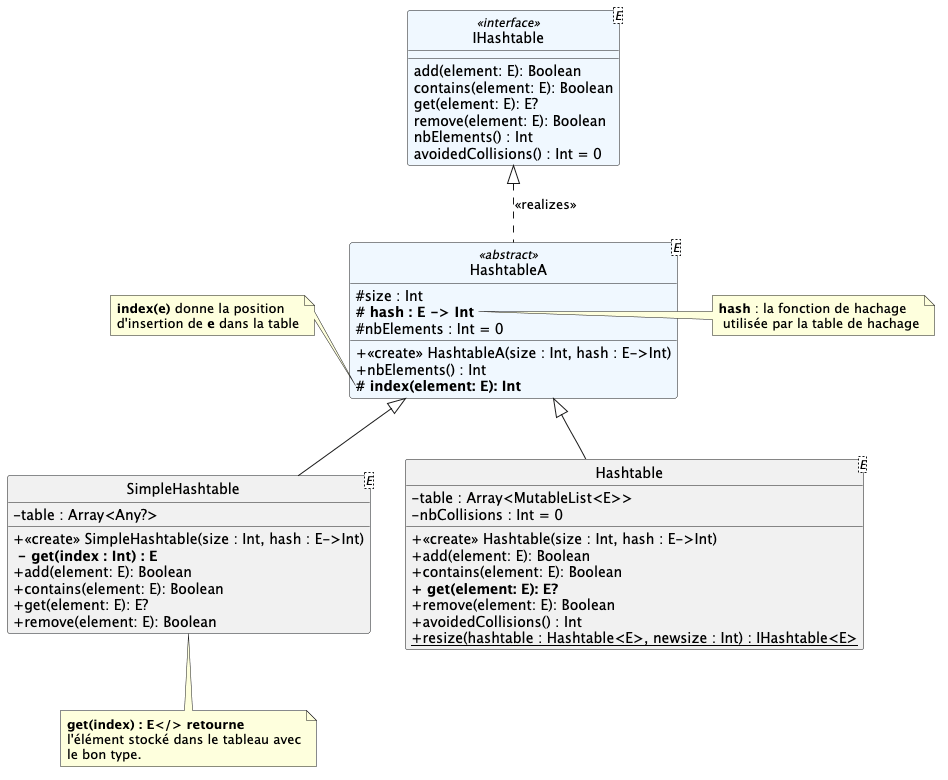

The diagram above was rendered by PlantUML. Its source (embedded in the PNG):
@startuml
hide circle
'skinparam monochrome true
skinparam classAttributeIconSize 0
skinparam backgroundcolor white
skinparam groupInheritance 4


class IHashtable<E> <<interface>> #aliceBlue {
add(element: E): Boolean
contains(element: E): Boolean
get(element: E): E?
remove(element: E): Boolean
nbElements() : Int
avoidedCollisions() : Int = 0
}


class HashtableA<E> <<abstract>> #aliceBlue {
# size : Int
 <b># hash : E -> Int </b>
# nbElements : Int = 0
+ <<create>> HashtableA(size : Int, hash : E->Int)
+ nbElements() : Int
 <b># index(element: E): Int </b>
}

note right of HashtableA::hash
 <b>hash</b> : la fonction de hachage
  utilisée par la table de hachage
end note

note left of HashtableA::index
<b>index(e)</b> donne la position
d'insertion de <b>e</b> dans la table
end note

HashtableA .up.|> IHashtable : << realizes >>

class  SimpleHashtable<E> {
- table : Array<Any?>
+ <<create>> SimpleHashtable(size : Int, hash : E->Int)
<b> - get(index : Int) : E</b>
+ add(element: E): Boolean
+ contains(element: E): Boolean
+ get(element: E): E?
+ remove(element: E): Boolean
}
note bottom
<b>get(index) : E</> retourne
l'élément stocké dans le tableau avec
le bon type.
end note

SimpleHashtable -up-|> HashtableA

class  Hashtable<E> {
- table : Array<MutableList<E>>
- nbCollisions : Int = 0
+ <<create>> Hashtable(size : Int, hash : E->Int)
+ add(element: E): Boolean
+ contains(element: E): Boolean
<b>+ get(element: E): E?</b>
+ remove(element: E): Boolean
+ avoidedCollisions() : Int
+ {static} resize(hashtable : Hashtable<E>, newsize : Int) : IHashtable<E>
}

Hashtable -up-|> HashtableA

@enduml